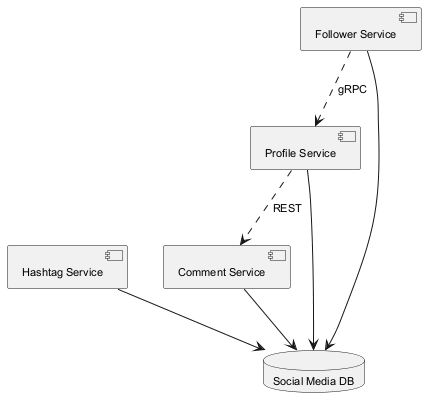

The diagram above was rendered by PlantUML. Its source (embedded in the PNG):
@startuml
skinparam backgroundColor #FFFFFF
skinparam classBackgroundColor #F1F8E9
skinparam classBorderColor #33691E
skinparam defaultFontSize 11
component "Hashtag Service" as C_HashtagService
component "Comment Service" as C_CommentService
component "Follower Service" as C_FollowerService
component "Profile Service" as C_ProfileService
database "Social Media DB" as DB_social_media
C_HashtagService --> DB_social_media
C_CommentService --> DB_social_media
C_FollowerService --> DB_social_media
C_ProfileService --> DB_social_media
C_FollowerService ..> C_ProfileService : gRPC
C_ProfileService ..> C_CommentService : REST
@enduml